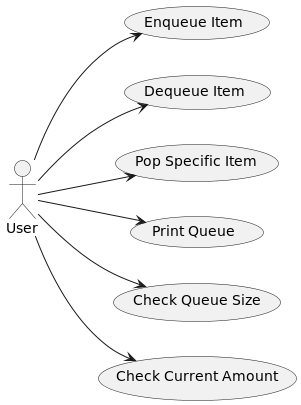

The diagram above was rendered by PlantUML. Its source (embedded in the PNG):
@startuml
left to right direction
actor User
usecase "Enqueue Item" as Enqueue
usecase "Dequeue Item" as Dequeue
usecase "Pop Specific Item" as PopItem
usecase "Print Queue" as Print
usecase "Check Queue Size" as CheckSize
usecase "Check Current Amount" as CheckAmount

User --> Enqueue
User --> Dequeue
User --> PopItem
User --> Print
User --> CheckSize
User --> CheckAmount
@enduml